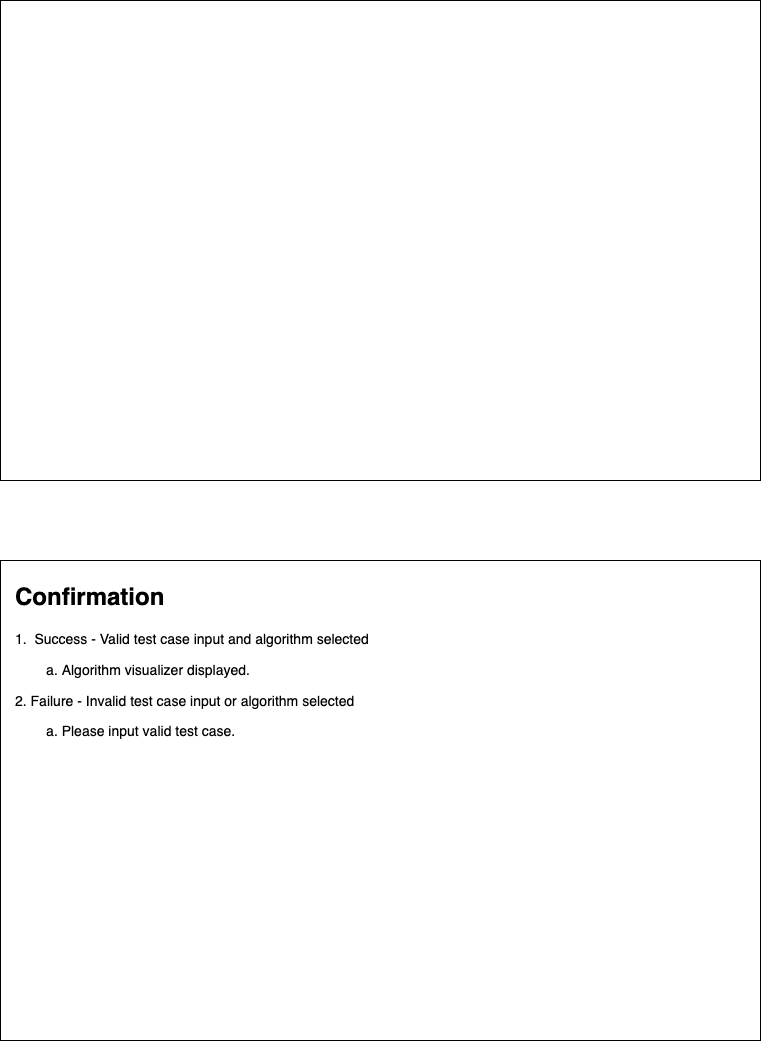

The diagram above was exported from draw.io. Its source (the exported page's mxGraphModel, read from the mxfile embedded in the PNG):
<mxGraphModel dx="1720" dy="1175" grid="1" gridSize="10" guides="1" tooltips="1" connect="1" arrows="1" fold="1" page="1" pageScale="1" pageWidth="827" pageHeight="1169" math="0" shadow="0">
  <root>
    <mxCell id="0" />
    <mxCell id="1" parent="0" />
    <mxCell id="v7Djn3qYsPTF-sR0aUbz-1" value="" style="rounded=0;whiteSpace=wrap;html=1;" vertex="1" parent="1">
      <mxGeometry x="40" y="80" width="760" height="480" as="geometry" />
    </mxCell>
    <mxCell id="v7Djn3qYsPTF-sR0aUbz-2" value="" style="rounded=0;whiteSpace=wrap;html=1;" vertex="1" parent="1">
      <mxGeometry x="40" y="640" width="760" height="480" as="geometry" />
    </mxCell>
    <mxCell id="v7Djn3qYsPTF-sR0aUbz-4" value="&lt;h1&gt;&lt;font style=&quot;font-size: 24px;&quot;&gt;Confirmation&lt;/font&gt;&lt;/h1&gt;&lt;p&gt;1.&amp;nbsp; Success - Valid test case input and algorithm selected&lt;/p&gt;&lt;p&gt;&lt;span style=&quot;text-align: justify; background-color: initial;&quot;&gt;&lt;span style=&quot;white-space: pre;&quot;&gt;&#09;&lt;/span&gt;a. Algorithm visualizer displayed.&lt;/span&gt;&lt;/p&gt;&lt;p&gt;&lt;span style=&quot;text-align: justify; background-color: initial;&quot;&gt;2. Failure - Invalid test case input or algorithm selected&lt;/span&gt;&lt;/p&gt;&lt;p&gt;&lt;span style=&quot;text-align: justify; background-color: initial;&quot;&gt;&lt;span style=&quot;white-space: pre;&quot;&gt;&#09;&lt;/span&gt;a. Please input valid test case.&lt;br&gt;&lt;/span&gt;&lt;/p&gt;&lt;p&gt;&lt;span style=&quot;text-align: justify; background-color: initial;&quot;&gt;&amp;nbsp;&lt;/span&gt;&lt;/p&gt;&lt;p&gt;&lt;/p&gt;" style="text;html=1;strokeColor=none;fillColor=none;spacing=5;spacingTop=-20;whiteSpace=wrap;overflow=hidden;rounded=0;fontSize=14;" vertex="1" parent="1">
      <mxGeometry x="50" y="650" width="390" height="190" as="geometry" />
    </mxCell>
  </root>
</mxGraphModel>